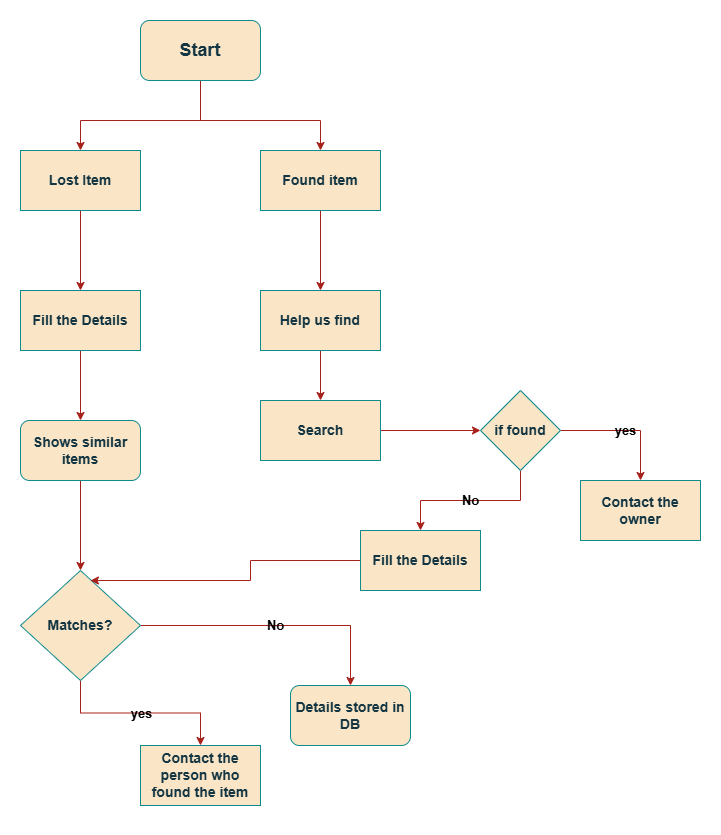

The diagram above was exported from draw.io. Its source (the exported page's mxGraphModel, read from the mxfile embedded in the PNG):
<mxGraphModel dx="1050" dy="557" grid="1" gridSize="10" guides="1" tooltips="1" connect="1" arrows="1" fold="1" page="1" pageScale="1" pageWidth="827" pageHeight="1169" math="0" shadow="0">
  <root>
    <mxCell id="WIyWlLk6GJQsqaUBKTNV-0" />
    <mxCell id="WIyWlLk6GJQsqaUBKTNV-1" parent="WIyWlLk6GJQsqaUBKTNV-0" />
    <mxCell id="NDXvRefm5ThiQvNFDtBS-12" value="" style="edgeStyle=orthogonalEdgeStyle;rounded=0;orthogonalLoop=1;jettySize=auto;html=1;entryX=0.5;entryY=0;entryDx=0;entryDy=0;labelBackgroundColor=none;strokeColor=#A8201A;fontColor=default;" edge="1" parent="WIyWlLk6GJQsqaUBKTNV-1" target="NDXvRefm5ThiQvNFDtBS-2">
      <mxGeometry relative="1" as="geometry">
        <mxPoint x="400" y="60" as="sourcePoint" />
        <mxPoint x="270" y="100" as="targetPoint" />
        <Array as="points">
          <mxPoint x="390" y="60" />
          <mxPoint x="390" y="100" />
          <mxPoint x="270" y="100" />
        </Array>
      </mxGeometry>
    </mxCell>
    <mxCell id="NDXvRefm5ThiQvNFDtBS-14" value="" style="edgeStyle=orthogonalEdgeStyle;rounded=0;orthogonalLoop=1;jettySize=auto;html=1;entryX=0.5;entryY=0;entryDx=0;entryDy=0;labelBackgroundColor=none;strokeColor=#A8201A;fontColor=default;" edge="1" parent="WIyWlLk6GJQsqaUBKTNV-1" source="NDXvRefm5ThiQvNFDtBS-0" target="NDXvRefm5ThiQvNFDtBS-3">
      <mxGeometry relative="1" as="geometry">
        <mxPoint x="510" y="100" as="targetPoint" />
        <Array as="points">
          <mxPoint x="390" y="100" />
          <mxPoint x="510" y="100" />
        </Array>
      </mxGeometry>
    </mxCell>
    <mxCell id="NDXvRefm5ThiQvNFDtBS-0" value="&lt;h2&gt;Start&lt;/h2&gt;" style="rounded=1;whiteSpace=wrap;html=1;labelBackgroundColor=none;fillColor=#FAE5C7;strokeColor=#0F8B8D;fontColor=#143642;" vertex="1" parent="WIyWlLk6GJQsqaUBKTNV-1">
      <mxGeometry x="330" width="120" height="60" as="geometry" />
    </mxCell>
    <mxCell id="NDXvRefm5ThiQvNFDtBS-24" value="" style="edgeStyle=orthogonalEdgeStyle;rounded=0;orthogonalLoop=1;jettySize=auto;html=1;labelBackgroundColor=none;strokeColor=#A8201A;fontColor=default;" edge="1" parent="WIyWlLk6GJQsqaUBKTNV-1" source="NDXvRefm5ThiQvNFDtBS-2" target="NDXvRefm5ThiQvNFDtBS-6">
      <mxGeometry relative="1" as="geometry" />
    </mxCell>
    <mxCell id="NDXvRefm5ThiQvNFDtBS-2" value="&lt;h3&gt;Lost Item&lt;/h3&gt;" style="rounded=0;whiteSpace=wrap;html=1;labelBackgroundColor=none;fillColor=#FAE5C7;strokeColor=#0F8B8D;fontColor=#143642;" vertex="1" parent="WIyWlLk6GJQsqaUBKTNV-1">
      <mxGeometry x="210" y="130" width="120" height="60" as="geometry" />
    </mxCell>
    <mxCell id="NDXvRefm5ThiQvNFDtBS-29" value="" style="edgeStyle=orthogonalEdgeStyle;rounded=0;orthogonalLoop=1;jettySize=auto;html=1;labelBackgroundColor=none;strokeColor=#A8201A;fontColor=default;" edge="1" parent="WIyWlLk6GJQsqaUBKTNV-1" source="NDXvRefm5ThiQvNFDtBS-3" target="NDXvRefm5ThiQvNFDtBS-28">
      <mxGeometry relative="1" as="geometry" />
    </mxCell>
    <mxCell id="NDXvRefm5ThiQvNFDtBS-3" value="&lt;h3&gt;Found item&lt;/h3&gt;" style="rounded=0;whiteSpace=wrap;html=1;labelBackgroundColor=none;fillColor=#FAE5C7;strokeColor=#0F8B8D;fontColor=#143642;" vertex="1" parent="WIyWlLk6GJQsqaUBKTNV-1">
      <mxGeometry x="450" y="130" width="120" height="60" as="geometry" />
    </mxCell>
    <mxCell id="NDXvRefm5ThiQvNFDtBS-25" value="" style="edgeStyle=orthogonalEdgeStyle;rounded=0;orthogonalLoop=1;jettySize=auto;html=1;labelBackgroundColor=none;strokeColor=#A8201A;fontColor=default;" edge="1" parent="WIyWlLk6GJQsqaUBKTNV-1" source="NDXvRefm5ThiQvNFDtBS-6" target="NDXvRefm5ThiQvNFDtBS-17">
      <mxGeometry relative="1" as="geometry" />
    </mxCell>
    <mxCell id="NDXvRefm5ThiQvNFDtBS-6" value="&lt;h3&gt;Fill the Details&lt;/h3&gt;" style="whiteSpace=wrap;html=1;rounded=0;labelBackgroundColor=none;fillColor=#FAE5C7;strokeColor=#0F8B8D;fontColor=#143642;" vertex="1" parent="WIyWlLk6GJQsqaUBKTNV-1">
      <mxGeometry x="210" y="270" width="120" height="60" as="geometry" />
    </mxCell>
    <mxCell id="NDXvRefm5ThiQvNFDtBS-38" value="" style="edgeStyle=orthogonalEdgeStyle;rounded=0;orthogonalLoop=1;jettySize=auto;html=1;labelBackgroundColor=none;strokeColor=#A8201A;fontColor=default;" edge="1" parent="WIyWlLk6GJQsqaUBKTNV-1" source="NDXvRefm5ThiQvNFDtBS-17" target="NDXvRefm5ThiQvNFDtBS-20">
      <mxGeometry relative="1" as="geometry" />
    </mxCell>
    <mxCell id="NDXvRefm5ThiQvNFDtBS-17" value="&lt;h3&gt;Shows similar items&lt;/h3&gt;" style="rounded=1;whiteSpace=wrap;html=1;labelBackgroundColor=none;fillColor=#FAE5C7;strokeColor=#0F8B8D;fontColor=#143642;" vertex="1" parent="WIyWlLk6GJQsqaUBKTNV-1">
      <mxGeometry x="210" y="400" width="120" height="60" as="geometry" />
    </mxCell>
    <mxCell id="NDXvRefm5ThiQvNFDtBS-23" value="&lt;h3&gt;yes&lt;/h3&gt;" style="edgeStyle=orthogonalEdgeStyle;rounded=0;orthogonalLoop=1;jettySize=auto;html=1;labelBackgroundColor=none;strokeColor=#A8201A;fontColor=default;" edge="1" parent="WIyWlLk6GJQsqaUBKTNV-1" source="NDXvRefm5ThiQvNFDtBS-20" target="NDXvRefm5ThiQvNFDtBS-22">
      <mxGeometry relative="1" as="geometry" />
    </mxCell>
    <mxCell id="NDXvRefm5ThiQvNFDtBS-27" value="&lt;h3&gt;No&lt;/h3&gt;" style="edgeStyle=orthogonalEdgeStyle;rounded=0;orthogonalLoop=1;jettySize=auto;html=1;labelBackgroundColor=none;strokeColor=#A8201A;fontColor=default;" edge="1" parent="WIyWlLk6GJQsqaUBKTNV-1" source="NDXvRefm5ThiQvNFDtBS-20" target="NDXvRefm5ThiQvNFDtBS-26">
      <mxGeometry relative="1" as="geometry" />
    </mxCell>
    <mxCell id="NDXvRefm5ThiQvNFDtBS-20" value="&lt;h3&gt;Matches?&lt;/h3&gt;" style="rhombus;whiteSpace=wrap;html=1;labelBackgroundColor=none;fillColor=#FAE5C7;strokeColor=#0F8B8D;fontColor=#143642;" vertex="1" parent="WIyWlLk6GJQsqaUBKTNV-1">
      <mxGeometry x="210" y="550" width="120" height="110" as="geometry" />
    </mxCell>
    <mxCell id="NDXvRefm5ThiQvNFDtBS-22" value="&lt;h3&gt;Contact the person who found the item&lt;/h3&gt;" style="whiteSpace=wrap;html=1;labelBackgroundColor=none;fillColor=#FAE5C7;strokeColor=#0F8B8D;fontColor=#143642;" vertex="1" parent="WIyWlLk6GJQsqaUBKTNV-1">
      <mxGeometry x="330" y="725" width="120" height="60" as="geometry" />
    </mxCell>
    <mxCell id="NDXvRefm5ThiQvNFDtBS-26" value="&lt;h3&gt;Details stored in DB&lt;/h3&gt;" style="rounded=1;whiteSpace=wrap;html=1;labelBackgroundColor=none;fillColor=#FAE5C7;strokeColor=#0F8B8D;fontColor=#143642;" vertex="1" parent="WIyWlLk6GJQsqaUBKTNV-1">
      <mxGeometry x="480" y="665" width="120" height="60" as="geometry" />
    </mxCell>
    <mxCell id="NDXvRefm5ThiQvNFDtBS-31" value="" style="edgeStyle=orthogonalEdgeStyle;rounded=0;orthogonalLoop=1;jettySize=auto;html=1;labelBackgroundColor=none;strokeColor=#A8201A;fontColor=default;" edge="1" parent="WIyWlLk6GJQsqaUBKTNV-1" source="NDXvRefm5ThiQvNFDtBS-28" target="NDXvRefm5ThiQvNFDtBS-30">
      <mxGeometry relative="1" as="geometry" />
    </mxCell>
    <mxCell id="NDXvRefm5ThiQvNFDtBS-28" value="&lt;h3&gt;Help us find&lt;/h3&gt;" style="whiteSpace=wrap;html=1;rounded=0;labelBackgroundColor=none;fillColor=#FAE5C7;strokeColor=#0F8B8D;fontColor=#143642;" vertex="1" parent="WIyWlLk6GJQsqaUBKTNV-1">
      <mxGeometry x="450" y="270" width="120" height="60" as="geometry" />
    </mxCell>
    <mxCell id="NDXvRefm5ThiQvNFDtBS-33" value="" style="edgeStyle=orthogonalEdgeStyle;rounded=0;orthogonalLoop=1;jettySize=auto;html=1;labelBackgroundColor=none;strokeColor=#A8201A;fontColor=default;" edge="1" parent="WIyWlLk6GJQsqaUBKTNV-1" source="NDXvRefm5ThiQvNFDtBS-30" target="NDXvRefm5ThiQvNFDtBS-32">
      <mxGeometry relative="1" as="geometry" />
    </mxCell>
    <mxCell id="NDXvRefm5ThiQvNFDtBS-30" value="&lt;h3&gt;Search&lt;/h3&gt;" style="whiteSpace=wrap;html=1;rounded=0;labelBackgroundColor=none;fillColor=#FAE5C7;strokeColor=#0F8B8D;fontColor=#143642;" vertex="1" parent="WIyWlLk6GJQsqaUBKTNV-1">
      <mxGeometry x="450" y="380" width="120" height="60" as="geometry" />
    </mxCell>
    <mxCell id="NDXvRefm5ThiQvNFDtBS-35" value="&lt;h3&gt;yes&lt;/h3&gt;" style="edgeStyle=orthogonalEdgeStyle;rounded=0;orthogonalLoop=1;jettySize=auto;html=1;labelBackgroundColor=none;strokeColor=#A8201A;fontColor=default;" edge="1" parent="WIyWlLk6GJQsqaUBKTNV-1" source="NDXvRefm5ThiQvNFDtBS-32" target="NDXvRefm5ThiQvNFDtBS-34">
      <mxGeometry relative="1" as="geometry" />
    </mxCell>
    <mxCell id="NDXvRefm5ThiQvNFDtBS-37" value="&lt;h3&gt;No&lt;/h3&gt;" style="edgeStyle=orthogonalEdgeStyle;rounded=0;orthogonalLoop=1;jettySize=auto;html=1;labelBackgroundColor=none;strokeColor=#A8201A;fontColor=default;" edge="1" parent="WIyWlLk6GJQsqaUBKTNV-1" source="NDXvRefm5ThiQvNFDtBS-32" target="NDXvRefm5ThiQvNFDtBS-36">
      <mxGeometry relative="1" as="geometry" />
    </mxCell>
    <mxCell id="NDXvRefm5ThiQvNFDtBS-32" value="&lt;h3&gt;if found&lt;/h3&gt;" style="rhombus;whiteSpace=wrap;html=1;rounded=0;labelBackgroundColor=none;fillColor=#FAE5C7;strokeColor=#0F8B8D;fontColor=#143642;" vertex="1" parent="WIyWlLk6GJQsqaUBKTNV-1">
      <mxGeometry x="670" y="370" width="80" height="80" as="geometry" />
    </mxCell>
    <mxCell id="NDXvRefm5ThiQvNFDtBS-34" value="&lt;h3&gt;Contact the owner&lt;/h3&gt;" style="whiteSpace=wrap;html=1;rounded=0;labelBackgroundColor=none;fillColor=#FAE5C7;strokeColor=#0F8B8D;fontColor=#143642;" vertex="1" parent="WIyWlLk6GJQsqaUBKTNV-1">
      <mxGeometry x="770" y="460" width="120" height="60" as="geometry" />
    </mxCell>
    <mxCell id="NDXvRefm5ThiQvNFDtBS-40" value="" style="edgeStyle=orthogonalEdgeStyle;rounded=0;orthogonalLoop=1;jettySize=auto;html=1;entryX=0.583;entryY=0.091;entryDx=0;entryDy=0;entryPerimeter=0;labelBackgroundColor=none;strokeColor=#A8201A;fontColor=default;" edge="1" parent="WIyWlLk6GJQsqaUBKTNV-1" source="NDXvRefm5ThiQvNFDtBS-36" target="NDXvRefm5ThiQvNFDtBS-20">
      <mxGeometry relative="1" as="geometry">
        <mxPoint x="470" y="540" as="targetPoint" />
      </mxGeometry>
    </mxCell>
    <mxCell id="NDXvRefm5ThiQvNFDtBS-36" value="&lt;h3&gt;Fill the Details&lt;/h3&gt;" style="whiteSpace=wrap;html=1;rounded=0;labelBackgroundColor=none;fillColor=#FAE5C7;strokeColor=#0F8B8D;fontColor=#143642;" vertex="1" parent="WIyWlLk6GJQsqaUBKTNV-1">
      <mxGeometry x="550" y="510" width="120" height="60" as="geometry" />
    </mxCell>
  </root>
</mxGraphModel>